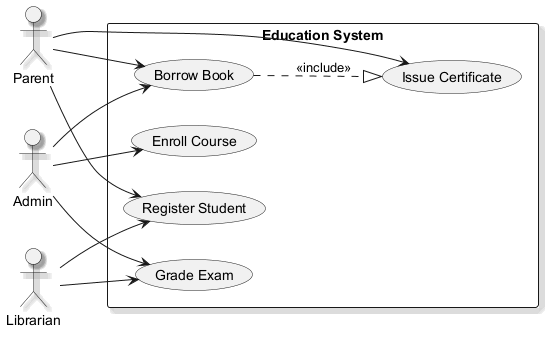

The diagram above was rendered by PlantUML. Its source (embedded in the PNG):
@startuml
skinparam monochrome true
skinparam shadowing true
left to right direction
actor "Parent" as P
actor "Admin" as A
actor "Librarian" as L
rectangle "Education System" {
  usecase "Register Student" as UC_RegisterStudent
  usecase "Grade Exam" as UC_GradeExam
  usecase "Borrow Book" as UC_BorrowBook
  usecase "Enroll Course" as UC_EnrollCourse
  usecase "Issue Certificate" as UC_IssueCertificate
}
P --> UC_IssueCertificate
P --> UC_RegisterStudent
P --> UC_BorrowBook
A --> UC_BorrowBook
A --> UC_EnrollCourse
A --> UC_GradeExam
L --> UC_RegisterStudent
L --> UC_GradeExam
UC_BorrowBook ..|> UC_IssueCertificate : <<include>>
@enduml